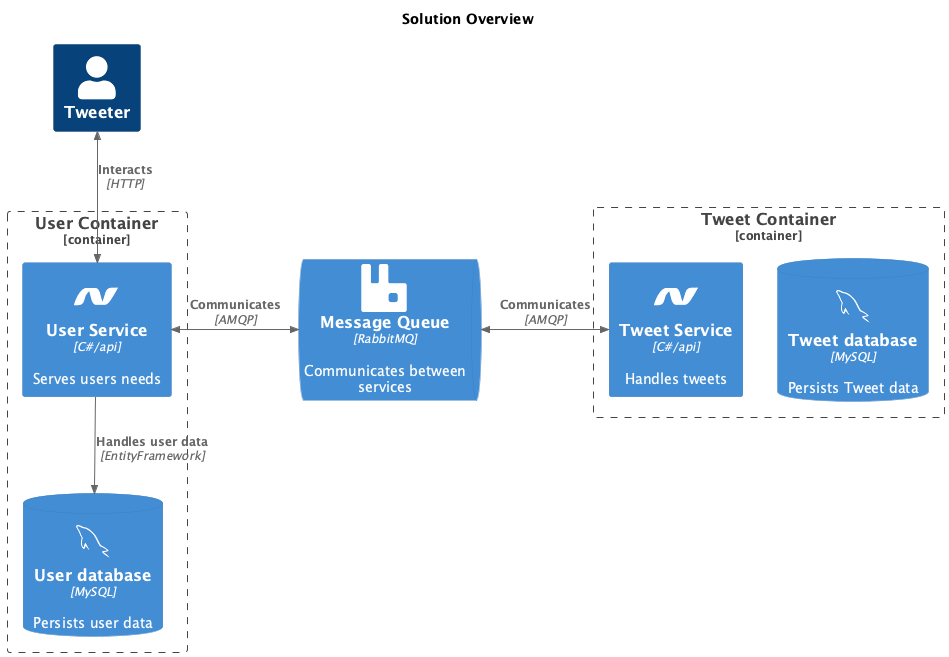

The diagram above was rendered by PlantUML. Its source (embedded in the PNG):
@startuml Solution
!include https://raw.githubusercontent.com/plantuml-stdlib/C4-PlantUML/master/C4_Container.puml

!$COLOR_A_5 = "#7f3b08"
!$COLOR_A_4 = "#b35806"
!$COLOR_A_3 = "#e08214"
!$COLOR_A_2 = "#fdb863"
!$COLOR_A_1 = "#fee0b6"
!$COLOR_NEUTRAL = "#f7f7f7"
!$COLOR_B_1 = "#d8daeb"
!$COLOR_B_2 = "#b2abd2"
!$COLOR_B_3 = "#8073ac"
!$COLOR_B_4 = "#542788"
!$COLOR_B_5 = "#2d004b"
!$COLOR_REL_LINE = "#8073ac"
!$COLOR_REL_TEXT = "#8073ac"


!$ICONURL = "https://raw.githubusercontent.com/tupadr3/plantuml-icon-font-sprites/v3.0.0/icons"
!include $ICONURL/common.puml
!include $ICONURL/devicons/mysql.puml
!include $ICONURL/devicons2/rabbitmq_original.puml
!include $ICONURL/devicons/dotnet.puml

title Solution Overview

Person(user, "Tweeter")

Container_Boundary(usercontainer, "User Container"){
    Container(userservice, "User Service", "C#/api", "Serves users needs", $sprite=dotnet)
    ContainerDb(userdb, "User database", "MySQL", "Persists user data", $sprite=mysql)
}

Container_Boundary(tweetcontainer, "Tweet Container"){
    Container(tweetservice, "Tweet Service", "C#/api", "Handles tweets", $sprite=dotnet)
    ContainerDb(tweetdb, "Tweet database", "MySQL", "Persists Tweet data", $sprite=mysql)
}

ContainerQueue(messagequeue, "Message Queue", "RabbitMQ", "Communicates between services", $sprite=rabbitmq_original)



BiRel_D(user, userservice, "Interacts", "HTTP")
Rel_D(userservice, userdb, "Handles user data", "EntityFramework")
BiRel_R(userservice, messagequeue, "Communicates", "AMQP")
BiRel_R(messagequeue, tweetservice, "Communicates", "AMQP")
@enduml